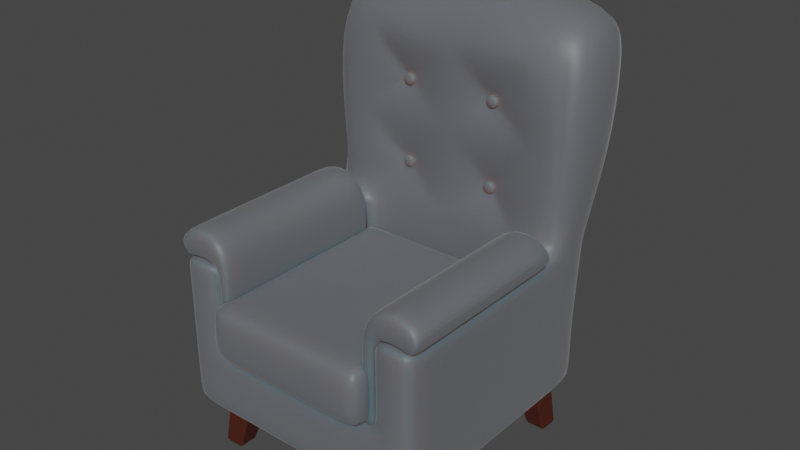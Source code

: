 # Source: sofa-chair.blend  (saved by Blender 2.93.21; exported with 4.5.12 LTS)
import bpy
from mathutils import Matrix  # noqa: F401  (used for matrix-valued properties, if any)

bpy.ops.wm.read_factory_settings(use_empty=True)
scene = bpy.context.scene
scene.name = 'Scene'

# ---- collections
col_collection = bpy.data.collections.new('Collection'); scene.collection.children.link(col_collection)

# ---- materials (node trees are filled in below, after node groups)
mat_material = bpy.data.materials.new('Material')
mat_material.alpha_threshold = 0.0
mat_material.use_transparent_shadow = False
mat_material.line_color = (0.0, 0.0, 0.0, 1.0)
mat_legs = bpy.data.materials.new('legs')
mat_legs.use_transparent_shadow = False

# ---- material node trees
mat_material.use_nodes = True; mat_material.node_tree.nodes.clear()
_N = mat_material.node_tree.nodes; _L = mat_material.node_tree.links
n0 = _N.new('ShaderNodeOutputMaterial'); n0.name = 'Material Output'; n0.location = (300, 300)
n1 = _N.new('ShaderNodeBsdfPrincipled'); n1.name = 'Principled BSDF'; n1.location = (10, 300)
n1.distribution = 'GGX'
n1.subsurface_method = 'BURLEY'
n1.inputs[0].default_value = (0.1272, 0.1322, 0.1479, 1.0)
n1.inputs[2].default_value = 0.5096
n1.inputs[3].default_value = 1.45
n1.inputs[8].default_value = 1.0
n1.inputs[10].default_value = 0.2671
n1.inputs[13].default_value = 0.5205
n1.inputs[14].default_value = (0.8147, 0.8157, 0.8191, 1.0)
n1.inputs[15].default_value = 0.3836
n1.inputs[16].default_value = 0.1849
n1.inputs[24].default_value = 0.1219
n1.inputs[27].default_value = (0.0, 0.0, 0.0, 1.0)
n1.inputs[28].default_value = 1.0
_L.new(n1.outputs[0], n0.inputs[0])
n0.is_active_output = True
mat_legs.use_nodes = True; mat_legs.node_tree.nodes.clear()
_N = mat_legs.node_tree.nodes; _L = mat_legs.node_tree.links
n0 = _N.new('ShaderNodeBsdfPrincipled'); n0.name = 'Principled BSDF'; n0.location = (10, 300)
n0.distribution = 'GGX'
n0.subsurface_method = 'BURLEY'
n0.inputs[0].default_value = (0.06284, 0.01103, 0.004493, 1.0)
n0.inputs[2].default_value = 0.9726
n0.inputs[3].default_value = 1.45
n0.inputs[13].default_value = 0.5137
n0.inputs[14].default_value = (0.5828, 0.5597, 0.5568, 1.0)
n0.inputs[27].default_value = (0.0, 0.0, 0.0, 1.0)
n0.inputs[28].default_value = 1.0
n1 = _N.new('ShaderNodeOutputMaterial'); n1.name = 'Material Output'; n1.location = (300, 300)
_L.new(n0.outputs[0], n1.inputs[0])
n1.is_active_output = True

# ---- world
world_world = bpy.data.worlds.new('World'); scene.world = world_world
world_world.use_nodes = True; world_world.node_tree.nodes.clear()
_N = world_world.node_tree.nodes; _L = world_world.node_tree.links
n0 = _N.new('ShaderNodeOutputWorld'); n0.name = 'World Output'; n0.location = (300, 300)
n1 = _N.new('ShaderNodeBackground'); n1.name = 'Background'; n1.location = (10, 300)
n1.inputs[0].default_value = (0.05088, 0.05088, 0.05088, 1.0)
_L.new(n1.outputs[0], n0.inputs[0])
n0.is_active_output = True
world_world.color = (0.05088, 0.05088, 0.05088)
world_world.use_sun_shadow = False
world_world.sun_shadow_jitter_overblur = 0.0

# ---- meshes
me_plane = bpy.data.meshes.new('Plane')
me_plane.from_pydata([(1.0, -1.0, -0.2573), (1.0, 1.0, -0.2573), (1.0, -1.0, 0.2571), (1.0, 1.0, 0.2571), (1.0, 0.5919, -0.2573), (1.0, 0.5919, 0.2571), (0.6782, -1.0, -0.2573), (0.6782, 1.0, -0.2573), (0.6782, -1.0, 0.2571), (0.6782, 1.0, 0.2571), (0.6782, 0.5919, 0.2571), (0.6782, 0.5919, -0.2573), (0.6782, -1.0, 0.9238), (1.0, -1.0, 0.9238), (1.0, 0.5919, 0.9238), (1.0, 1.063, 0.9291), (0.6782, 1.063, 0.9291), (0.6782, 0.5919, 0.9238), (1.0, 0.8647, 2.534), (1.0, 1.336, 2.445), (0.6782, 1.336, 2.555), (0.6782, 0.8647, 2.643), (1.0, -0.8816, -0.2573), (1.0, -0.8816, 0.2571), (0.6782, -0.8816, -0.2573), (0.6782, -0.8816, 0.2571), (1.0, -0.8816, 0.9238), (0.6782, -0.8816, 0.9238), (0.6782, -1.0, 0.8403), (0.6782, 0.5919, 0.8403), (1.0, 0.5919, 0.8403), (1.0, -1.0, 0.8403), (0.6782, 1.055, 0.8449), (1.0, 1.055, 0.8449), (1.0, -0.8816, 0.8403), (0.6782, -0.8816, 0.8403), (1.0, -1.0, -0.1071), (1.0, 1.0, -0.1071), (1.0, 0.5919, -0.1071), (0.6782, 1.0, -0.1071), (0.6782, -1.0, -0.1071), (1.0, -0.8816, -0.1071), (0.6782, 0.5919, 0.3266), (1.0, -1.0, 0.3266), (1.0, 1.007, 0.3271), (0.6782, -1.0, 0.3266), (1.0, 0.5919, 0.3266), (0.6782, 1.007, 0.3271), (1.0, -0.8816, 0.3266), (0.6782, -0.8816, 0.3266), (1.0, 0.4419, -0.2573), (1.0, 0.4419, 0.2571), (0.6782, 0.4419, 0.2571), (1.0, 0.4419, 0.9238), (0.6782, 0.4419, 0.9238), (0.6782, 0.4419, -0.2573), (0.6782, 0.4419, 0.8403), (1.0, 0.4419, 0.8403), (1.0, 0.4419, -0.1071), (1.0, 0.4419, 0.3266), (0.6782, 0.4419, 0.3266), (0.7404, 0.5919, 2.33), (1.096, 0.5919, 2.271), (0.6782, 1.291, 2.13), (1.096, 1.291, 2.13), (-2.206e-05, -1.0, -0.2573), (-2.206e-05, 1.0, -0.2573), (-2.206e-05, -1.0, 0.2571), (-2.206e-05, 1.0, 0.2571), (-2.206e-05, 0.5919, 0.2571), (-2.206e-05, 0.5919, -0.2573), (-2.206e-05, 1.063, 0.9291), (-2.206e-05, 0.5919, 0.9238), (-2.206e-05, 1.336, 2.659), (-2.206e-05, 0.8647, 2.748), (-2.206e-05, -0.8816, 0.2571), (-2.206e-05, -0.8816, -0.2573), (-2.206e-05, 1.055, 0.8449), (-2.206e-05, 0.5919, 0.8403), (-2.206e-05, -1.0, -0.1071), (-2.206e-05, 1.0, -0.1071), (-2.206e-05, 0.5919, 0.3266), (-2.206e-05, 1.007, 0.3271), (-2.206e-05, 0.4419, 0.2571), (-2.206e-05, 0.4419, -0.2573), (-2.206e-05, 1.291, 2.13), (-2.206e-05, 0.5919, 2.271), (0.799, 0.5919, 1.62), (1.096, 1.177, 1.594), (1.096, 0.5919, 1.623), (0.799, 1.177, 1.59), (-2.206e-05, 0.5919, 1.623), (-2.206e-05, 1.177, 1.594), (0.3588, 0.5919, 1.017), (0.3588, 0.5919, 1.623), (-8.43e-06, 0.5919, 1.876), (0.5846, 0.5919, 1.877), (0.3588, 0.5919, 2.102), (-0.0004198, 0.5919, 1.242), (0.5846, 0.5919, 1.242), (0.323, 0.6594, 1.842), (0.3588, 0.6594, 1.827), (0.3946, 0.6594, 1.842), (0.4093, 0.6594, 1.877), (0.3946, 0.6594, 1.913), (0.3588, 0.6594, 1.928), (0.323, 0.6594, 1.913), (0.3083, 0.6594, 1.877), (0.323, 0.6594, 1.206), (0.3588, 0.6594, 1.191), (0.3946, 0.6594, 1.206), (0.4093, 0.6594, 1.242), (0.3946, 0.6594, 1.277), (0.3588, 0.6594, 1.292), (0.323, 0.6594, 1.277), (0.3083, 0.6594, 1.242), (0.341, 0.6957, 1.877), (0.3462, 0.6957, 1.865), (0.3588, 0.6957, 1.86), (0.3713, 0.6957, 1.865), (0.3765, 0.6957, 1.877), (0.3713, 0.6957, 1.89), (0.3588, 0.6957, 1.895), (0.3462, 0.6957, 1.89), (0.341, 0.6957, 1.242), (0.3462, 0.6957, 1.229), (0.3588, 0.6957, 1.224), (0.3713, 0.6957, 1.229), (0.3765, 0.6957, 1.242), (0.3713, 0.6957, 1.254), (0.3588, 0.6957, 1.259), (0.3462, 0.6957, 1.254), (0.2811, 0.632, 1.877), (0.3037, 0.632, 1.823), (0.3588, 0.632, 1.8), (0.4138, 0.632, 1.823), (0.4364, 0.632, 1.877), (0.4138, 0.632, 1.932), (0.3588, 0.632, 1.955), (0.3037, 0.632, 1.932), (0.2811, 0.632, 1.242), (0.3037, 0.632, 1.187), (0.3588, 0.632, 1.164), (0.4138, 0.632, 1.187), (0.4364, 0.632, 1.242), (0.4138, 0.632, 1.296), (0.3588, 0.632, 1.319), (0.3037, 0.632, 1.296), (-0.6667, -0.8865, 0.2571), (0.6666, -0.8865, 0.2571), (-0.6667, 0.4469, 0.2571), (0.6666, 0.4469, 0.2571)], [], [(11, 7, 1, 4), (35, 28, 12, 27), (40, 36, 2, 8), (38, 37, 3, 5), (58, 38, 5, 51), (55, 11, 4, 50), (84, 70, 11, 55), (83, 52, 10, 69), (37, 39, 9, 3), (79, 40, 8, 67), (70, 66, 7, 11), (54, 53, 14, 17), (64, 63, 20, 19), (61, 62, 18, 21), (57, 30, 14, 53), (28, 31, 13, 12), (78, 29, 17, 72), (33, 32, 16, 15), (30, 33, 15, 14), (21, 18, 19, 20), (74, 21, 20, 73), (62, 64, 19, 18), (86, 61, 21, 74), (31, 34, 26, 13), (12, 13, 26, 27), (67, 8, 25, 75), (65, 76, 24, 6), (6, 24, 22, 0), (36, 41, 23, 2), (56, 35, 27, 54), (60, 49, 35, 56), (43, 48, 34, 31), (46, 44, 33, 30), (44, 47, 32, 33), (81, 42, 29, 78), (45, 43, 31, 28), (59, 46, 30, 57), (49, 45, 28, 35), (0, 22, 41, 36), (65, 6, 40, 79), (1, 7, 39, 37), (50, 4, 38, 58), (4, 1, 37, 38), (6, 0, 36, 40), (25, 8, 45, 49), (51, 5, 46, 59), (8, 2, 43, 45), (69, 10, 42, 81), (3, 9, 47, 44), (5, 3, 44, 46), (2, 23, 48, 43), (52, 25, 49, 60), (10, 52, 60, 42), (23, 51, 59, 48), (22, 50, 58, 41), (48, 59, 57, 34), (42, 60, 56, 29), (29, 56, 54, 17), (34, 57, 53, 26), (27, 26, 53, 54), (75, 25, 52, 83), (76, 84, 55, 24), (24, 55, 50, 22), (41, 58, 51, 23), (89, 88, 64, 62), (87, 89, 62, 61), (88, 90, 63, 64), (72, 17, 93), (90, 92, 85, 63), (9, 68, 82, 47), (7, 66, 80, 39), (47, 82, 77, 32), (63, 85, 73, 20), (32, 77, 71, 16), (39, 80, 68, 9), (16, 71, 92, 90), (72, 108, 115, 98), (15, 16, 90, 88), (17, 14, 89, 87), (14, 15, 88, 89), (87, 61, 96), (61, 86, 97), (87, 112, 111, 99), (91, 114, 113, 94), (109, 108, 72, 93), (17, 87, 99), (111, 110, 17, 99), (115, 114, 91, 98), (103, 102, 87, 96), (61, 104, 103, 96), (87, 102, 101, 94), (86, 106, 105, 97), (105, 104, 61, 97), (101, 100, 91, 94), (107, 106, 86, 95), (17, 110, 109, 93), (113, 112, 87, 94), (113, 114, 131, 130), (102, 103, 120, 119), (91, 100, 107, 95), (127, 128, 144, 143), (116, 117, 133, 132), (103, 104, 121, 120), (114, 115, 124, 131), (104, 105, 122, 121), (105, 106, 123, 122), (106, 107, 116, 123), (115, 108, 125, 124), (108, 109, 126, 125), (109, 110, 127, 126), (107, 100, 117, 116), (110, 111, 128, 127), (100, 101, 118, 117), (111, 112, 129, 128), (101, 102, 119, 118), (112, 113, 130, 129), (133, 134, 135, 136, 137, 138, 139, 132), (141, 142, 143, 144, 145, 146, 147, 140), (117, 118, 134, 133), (128, 129, 145, 144), (118, 119, 135, 134), (129, 130, 146, 145), (119, 120, 136, 135), (130, 131, 147, 146), (120, 121, 137, 136), (131, 124, 140, 147), (121, 122, 138, 137), (122, 123, 139, 138), (123, 116, 132, 139), (124, 125, 141, 140), (125, 126, 142, 141), (126, 127, 143, 142), (148, 149, 151, 150)])
me_plane.polygons.foreach_set('use_smooth', [1, 1, 1, 1, 1, 1, 1, 1, 1, 1, 1, 1, 1, 1, 1, 1, 1, 1, 1, 1, 1, 1, 1, 1, 1, 1, 1, 1, 1, 1, 1, 1, 1, 1, 1, 1, 1, 1, 1, 1, 1, 1, 1, 1, 1, 1, 1, 1, 1, 1, 1, 1, 1, 1, 1, 1, 1, 1, 1, 1, 1, 1, 1, 1, 1, 1, 1, 1, 1, 1, 1, 1, 1, 1, 1, 1, 1, 1, 1, 1, 1, 1, 1, 1, 1, 1, 1, 1, 1, 1, 1, 1, 1, 1, 1, 1, 1, 1, 1, 1, 1, 1, 1, 1, 1, 1, 1, 1, 1, 1, 1, 1, 1, 1, 1, 1, 1, 1, 1, 1, 1, 1, 1, 1, 1, 1, 1, 1, 1, 1, 1, 1, 0])
_uv = me_plane.uv_layers.new(name='UVMap')
_uv.uv.foreach_set('vector', [0.8391, 0.7959, 0.8391, 1.0, 1.0, 1.0, 1.0, 0.7959, 0.8391, 0.05922, 0.8391, 0.0, 0.8391, 0.0, 0.8391, 0.05922, 0.8391, 0.0, 1.0, 0.0, 1.0, 0.0, 0.8391, 0.0, 1.0, 0.7959, 1.0, 1.0, 1.0, 1.0, 1.0, 0.7959, 1.0, 0.721, 1.0, 0.7959, 1.0, 0.7959, 1.0, 0.721, 0.8391, 0.721, 0.8391, 0.7959, 1.0, 0.7959, 1.0, 0.721, 0.5197, 0.721, 0.5197, 0.7959, 0.8391, 0.7959, 0.8391, 0.721, 0.5197, 0.721, 0.8391, 0.721, 0.8391, 0.7959, 0.5197, 0.7959, 1.0, 1.0, 0.8391, 1.0, 0.8391, 1.0, 1.0, 1.0, 0.5197, 0.0, 0.8391, 0.0, 0.8391, 0.0, 0.5197, 0.0, 0.5197, 0.7959, 0.5197, 1.0, 0.8391, 1.0, 0.8391, 0.7959, 0.8391, 0.721, 1.0, 0.721, 1.0, 0.7959, 0.8391, 0.7959, 1.0, 1.0, 0.8391, 1.0, 0.8391, 1.0, 1.0, 1.0, 0.8391, 0.7959, 1.0, 0.7959, 1.0, 0.7959, 0.8391, 0.7959, 1.0, 0.721, 1.0, 0.7959, 1.0, 0.7959, 1.0, 0.721, 0.8391, 0.0, 1.0, 0.0, 1.0, 0.0, 0.8391, 0.0, 0.5197, 0.7959, 0.8391, 0.7959, 0.8391, 0.7959, 0.5197, 0.7959, 1.0, 1.0, 0.8391, 1.0, 0.8391, 1.0, 1.0, 1.0, 1.0, 0.7959, 1.0, 1.0, 1.0, 1.0, 1.0, 0.7959, 0.8391, 0.7959, 1.0, 0.7959, 1.0, 1.0, 0.8391, 1.0, 0.5197, 0.7959, 0.8391, 0.7959, 0.8391, 1.0, 0.5197, 1.0, 1.0, 0.7959, 1.0, 1.0, 1.0, 1.0, 1.0, 0.7959, 0.5197, 0.7959, 0.8391, 0.7959, 0.8391, 0.7959, 0.5197, 0.7959, 1.0, 0.0, 1.0, 0.05922, 1.0, 0.05922, 1.0, 0.0, 0.8391, 0.0, 1.0, 0.0, 1.0, 0.05922, 0.8391, 0.05922, 0.5197, 0.0, 0.8391, 0.0, 0.8391, 0.05922, 0.5197, 0.05922, 0.5197, 0.0, 0.5197, 0.05922, 0.8391, 0.05922, 0.8391, 0.0, 0.8391, 0.0, 0.8391, 0.05922, 1.0, 0.05922, 1.0, 0.0, 1.0, 0.0, 1.0, 0.05922, 1.0, 0.05922, 1.0, 0.0, 0.8391, 0.721, 0.8391, 0.05922, 0.8391, 0.05922, 0.8391, 0.721, 0.8391, 0.721, 0.8391, 0.05922, 0.8391, 0.05922, 0.8391, 0.721, 1.0, 0.0, 1.0, 0.05922, 1.0, 0.05922, 1.0, 0.0, 1.0, 0.7959, 1.0, 1.0, 1.0, 1.0, 1.0, 0.7959, 1.0, 1.0, 0.8391, 1.0, 0.8391, 1.0, 1.0, 1.0, 0.5197, 0.7959, 0.8391, 0.7959, 0.8391, 0.7959, 0.5197, 0.7959, 0.8391, 0.0, 1.0, 0.0, 1.0, 0.0, 0.8391, 0.0, 1.0, 0.721, 1.0, 0.7959, 1.0, 0.7959, 1.0, 0.721, 0.8391, 0.05922, 0.8391, 0.0, 0.8391, 0.0, 0.8391, 0.05922, 1.0, 0.0, 1.0, 0.05922, 1.0, 0.05922, 1.0, 0.0, 0.5197, 0.0, 0.8391, 0.0, 0.8391, 0.0, 0.5197, 0.0, 1.0, 1.0, 0.8391, 1.0, 0.8391, 1.0, 1.0, 1.0, 1.0, 0.721, 1.0, 0.7959, 1.0, 0.7959, 1.0, 0.721, 1.0, 0.7959, 1.0, 1.0, 1.0, 1.0, 1.0, 0.7959, 0.8391, 0.0, 1.0, 0.0, 1.0, 0.0, 0.8391, 0.0, 0.8391, 0.05922, 0.8391, 0.0, 0.8391, 0.0, 0.8391, 0.05922, 1.0, 0.721, 1.0, 0.7959, 1.0, 0.7959, 1.0, 0.721, 0.8391, 0.0, 1.0, 0.0, 1.0, 0.0, 0.8391, 0.0, 0.5197, 0.7959, 0.8391, 0.7959, 0.8391, 0.7959, 0.5197, 0.7959, 1.0, 1.0, 0.8391, 1.0, 0.8391, 1.0, 1.0, 1.0, 1.0, 0.7959, 1.0, 1.0, 1.0, 1.0, 1.0, 0.7959, 1.0, 0.0, 1.0, 0.05922, 1.0, 0.05922, 1.0, 0.0, 0.8391, 0.721, 0.8391, 0.05922, 0.8391, 0.05922, 0.8391, 0.721, 0.8391, 0.7959, 0.8391, 0.721, 0.8391, 0.721, 0.8391, 0.7959, 1.0, 0.05922, 1.0, 0.721, 1.0, 0.721, 1.0, 0.05922, 1.0, 0.05922, 1.0, 0.721, 1.0, 0.721, 1.0, 0.05922, 1.0, 0.05922, 1.0, 0.721, 1.0, 0.721, 1.0, 0.05922, 0.8391, 0.7959, 0.8391, 0.721, 0.8391, 0.721, 0.8391, 0.7959, 0.8391, 0.7959, 0.8391, 0.721, 0.8391, 0.721, 0.8391, 0.7959, 1.0, 0.05922, 1.0, 0.721, 1.0, 0.721, 1.0, 0.05922, 0.8391, 0.05922, 1.0, 0.05922, 1.0, 0.721, 0.8391, 0.721, 0.5197, 0.05922, 0.8391, 0.05922, 0.8391, 0.721, 0.5197, 0.721, 0.5197, 0.05922, 0.5197, 0.721, 0.8391, 0.721, 0.8391, 0.05922, 0.8391, 0.05922, 0.8391, 0.721, 1.0, 0.721, 1.0, 0.05922, 1.0, 0.05922, 1.0, 0.721, 1.0, 0.721, 1.0, 0.05922, 1.0, 0.7959, 1.0, 1.0, 1.0, 1.0, 1.0, 0.7959, 0.8391, 0.7959, 1.0, 0.7959, 1.0, 0.7959, 0.8391, 0.7959, 1.0, 1.0, 0.8391, 1.0, 0.8391, 1.0, 1.0, 1.0, 0.5197, 0.7959, 0.8391, 0.7959, 0.6794, 0.7959, 0.8391, 1.0, 0.5197, 1.0, 0.5197, 1.0, 0.8391, 1.0, 0.8391, 1.0, 0.5197, 1.0, 0.5197, 1.0, 0.8391, 1.0, 0.8391, 1.0, 0.5197, 1.0, 0.5197, 1.0, 0.8391, 1.0, 0.8391, 1.0, 0.5197, 1.0, 0.5197, 1.0, 0.8391, 1.0, 0.8391, 1.0, 0.5197, 1.0, 0.5197, 1.0, 0.8391, 1.0, 0.8391, 1.0, 0.5197, 1.0, 0.5197, 1.0, 0.8391, 1.0, 0.8391, 1.0, 0.5197, 1.0, 0.5197, 1.0, 0.8391, 1.0, 0.8391, 1.0, 0.5197, 1.0, 0.5197, 1.0, 0.8391, 1.0, 0.5197, 0.7959, 0.6615, 0.7959, 0.6541, 0.7959, 0.5121, 0.7959, 1.0, 1.0, 0.8391, 1.0, 0.8391, 1.0, 1.0, 1.0, 0.8391, 0.7959, 1.0, 0.7959, 1.0, 0.7959, 0.8391, 0.7959, 1.0, 0.7959, 1.0, 1.0, 1.0, 1.0, 1.0, 0.7959, 0.8391, 0.7959, 0.8391, 0.7959, 0.7923, 0.7959, 0.8391, 0.7959, 0.5197, 0.7959, 0.6794, 0.7959, 0.8391, 0.7959, 0.6973, 0.7959, 0.7046, 0.7959, 0.7923, 0.7959, 0.5197, 0.7959, 0.6615, 0.7959, 0.6794, 0.7959, 0.6794, 0.7959, 0.6794, 0.7959, 0.6615, 0.7959, 0.5197, 0.7959, 0.6794, 0.7959, 0.8391, 0.7959, 0.8391, 0.7959, 0.7923, 0.7959, 0.7046, 0.7959, 0.6973, 0.7959, 0.8391, 0.7959, 0.7923, 0.7959, 0.6541, 0.7959, 0.6615, 0.7959, 0.5197, 0.7959, 0.5121, 0.7959, 0.7046, 0.7959, 0.6973, 0.7959, 0.8391, 0.7959, 0.7923, 0.7959, 0.8391, 0.7959, 0.6973, 0.7959, 0.7046, 0.7959, 0.7923, 0.7959, 0.8391, 0.7959, 0.6973, 0.7959, 0.6794, 0.7959, 0.6794, 0.7959, 0.5197, 0.7959, 0.6615, 0.7959, 0.6794, 0.7959, 0.6794, 0.7959, 0.6794, 0.7959, 0.6973, 0.7959, 0.8391, 0.7959, 0.6794, 0.7959, 0.6794, 0.7959, 0.6615, 0.7959, 0.5197, 0.7959, 0.6794, 0.7959, 0.6541, 0.7959, 0.6615, 0.7959, 0.5197, 0.7959, 0.5121, 0.7959, 0.8391, 0.7959, 0.6973, 0.7959, 0.6794, 0.7959, 0.6794, 0.7959, 0.6794, 0.7959, 0.6973, 0.7959, 0.8391, 0.7959, 0.6794, 0.7959, 0.6794, 0.7959, 0.6615, 0.7959, 0.6615, 0.7959, 0.6794, 0.7959, 0.6973, 0.7959, 0.7046, 0.7959, 0.7046, 0.7959, 0.6973, 0.7959, 0.5197, 0.7959, 0.6615, 0.7959, 0.6541, 0.7959, 0.5121, 0.7959, 0.6973, 0.7959, 0.7046, 0.7959, 0.7046, 0.7959, 0.6973, 0.7959, 0.6541, 0.7959, 0.6615, 0.7959, 0.6615, 0.7959, 0.6541, 0.7959, 0.7046, 0.7959, 0.6973, 0.7959, 0.6973, 0.7959, 0.7046, 0.7959, 0.6615, 0.7959, 0.6541, 0.7959, 0.6541, 0.7959, 0.6615, 0.7959, 0.6973, 0.7959, 0.6794, 0.7959, 0.6794, 0.7959, 0.6973, 0.7959, 0.6794, 0.7959, 0.6615, 0.7959, 0.6615, 0.7959, 0.6794, 0.7959, 0.6615, 0.7959, 0.6541, 0.7959, 0.6541, 0.7959, 0.6615, 0.7959, 0.6541, 0.7959, 0.6615, 0.7959, 0.6615, 0.7959, 0.6541, 0.7959, 0.6615, 0.7959, 0.6794, 0.7959, 0.6794, 0.7959, 0.6615, 0.7959, 0.6794, 0.7959, 0.6973, 0.7959, 0.6973, 0.7959, 0.6794, 0.7959, 0.6541, 0.7959, 0.6615, 0.7959, 0.6615, 0.7959, 0.6541, 0.7959, 0.6973, 0.7959, 0.7046, 0.7959, 0.7046, 0.7959, 0.6973, 0.7959, 0.6615, 0.7959, 0.6794, 0.7959, 0.6794, 0.7959, 0.6615, 0.7959, 0.7046, 0.7959, 0.6973, 0.7959, 0.6973, 0.7959, 0.7046, 0.7959, 0.6794, 0.7959, 0.6973, 0.7959, 0.6973, 0.7959, 0.6794, 0.7959, 0.6973, 0.7959, 0.6794, 0.7959, 0.6794, 0.7959, 0.6973, 0.7959, 0.6615, 0.7959, 0.6794, 0.7959, 0.6973, 0.7959, 0.7046, 0.7959, 0.6973, 0.7959, 0.6794, 0.7959, 0.6615, 0.7959, 0.6541, 0.7959, 0.6615, 0.7959, 0.6794, 0.7959, 0.6973, 0.7959, 0.7046, 0.7959, 0.6973, 0.7959, 0.6794, 0.7959, 0.6615, 0.7959, 0.6541, 0.7959, 0.6615, 0.7959, 0.6794, 0.7959, 0.6794, 0.7959, 0.6615, 0.7959, 0.7046, 0.7959, 0.6973, 0.7959, 0.6973, 0.7959, 0.7046, 0.7959, 0.6794, 0.7959, 0.6973, 0.7959, 0.6973, 0.7959, 0.6794, 0.7959, 0.6973, 0.7959, 0.6794, 0.7959, 0.6794, 0.7959, 0.6973, 0.7959, 0.6973, 0.7959, 0.7046, 0.7959, 0.7046, 0.7959, 0.6973, 0.7959, 0.6794, 0.7959, 0.6615, 0.7959, 0.6615, 0.7959, 0.6794, 0.7959, 0.7046, 0.7959, 0.6973, 0.7959, 0.6973, 0.7959, 0.7046, 0.7959, 0.6615, 0.7959, 0.6541, 0.7959, 0.6541, 0.7959, 0.6615, 0.7959, 0.6973, 0.7959, 0.6794, 0.7959, 0.6794, 0.7959, 0.6973, 0.7959, 0.6794, 0.7959, 0.6615, 0.7959, 0.6615, 0.7959, 0.6794, 0.7959, 0.6615, 0.7959, 0.6541, 0.7959, 0.6541, 0.7959, 0.6615, 0.7959, 0.6541, 0.7959, 0.6615, 0.7959, 0.6615, 0.7959, 0.6541, 0.7959, 0.6615, 0.7959, 0.6794, 0.7959, 0.6794, 0.7959, 0.6615, 0.7959, 0.6794, 0.7959, 0.6973, 0.7959, 0.6973, 0.7959, 0.6794, 0.7959, 0.0, 0.0, 1.0, 0.0, 1.0, 1.0, 0.0, 1.0])
me_plane.materials.append(mat_material)
me_plane.use_remesh_fix_poles = True
me_plane.use_remesh_preserve_attributes = False
me_plane.update()
me_plane_001 = bpy.data.meshes.new('Plane.001')
me_plane_001.from_pydata([(-1.0, -1.162, -0.3264), (1.0, -1.162, -0.3264), (-1.0, 1.0, -0.3264), (1.0, 1.0, -0.3264), (-1.0, 1.0, 0.03212), (-1.0, -1.162, 0.03212), (1.0, -1.162, 0.03212), (1.0, 1.0, 0.03212), (-0.7328, -1.162, -0.3264), (0.7328, -1.162, -0.3264), (0.7328, 1.0, -0.3264), (-0.7328, 1.0, -0.3264), (-0.7328, -1.162, 0.03212), (0.7328, -1.162, 0.03212), (0.7328, 1.0, 0.03212), (-0.7328, 1.0, 0.03212), (-1.0, 0.8104, -0.3264), (1.0, 0.8104, -0.3264), (-1.0, 0.8104, 0.03212), (1.0, 0.8104, 0.03212), (-0.7328, 0.8104, 0.03212), (0.7328, 0.8104, 0.03212), (-0.7328, 0.8104, -0.3264), (0.7328, 0.8104, -0.3264), (-1.0, -0.9302, -0.3264), (-1.0, -0.9302, 0.03212), (-0.7328, -0.9302, -0.3264), (0.7328, -0.9302, -0.3264), (1.0, -0.9302, -0.3264), (1.0, -0.9302, 0.03212), (-0.7328, -0.9302, 0.03212), (0.7328, -0.9302, 0.03212), (-1.0, -1.162, -0.1296), (-1.0, 1.0, -0.1296), (1.0, 1.0, -0.1296), (1.0, -1.162, -0.1296), (-0.7328, -1.162, -0.1296), (0.7328, -1.162, -0.1296), (0.7328, 1.0, -0.1296), (-0.7328, 1.0, -0.1296), (1.0, 0.8104, -0.1296), (-1.0, 0.8104, -0.1296), (1.0, -0.9302, -0.1296), (-1.0, -0.9302, -0.1296)], [], [(23, 10, 3, 17), (21, 19, 7, 14), (43, 32, 5, 25), (39, 33, 4, 15), (37, 35, 6, 13), (40, 34, 7, 19), (32, 36, 12, 5), (36, 37, 13, 12), (34, 38, 14, 7), (38, 39, 15, 14), (18, 20, 15, 4), (20, 21, 14, 15), (16, 2, 11, 22), (22, 11, 10, 23), (26, 22, 23, 27), (24, 16, 22, 26), (30, 31, 21, 20), (25, 30, 20, 18), (42, 40, 19, 29), (33, 41, 18, 4), (31, 29, 19, 21), (27, 23, 17, 28), (9, 27, 28, 1), (13, 6, 29, 31), (35, 42, 29, 6), (5, 12, 30, 25), (12, 13, 31, 30), (0, 24, 26, 8), (8, 26, 27, 9), (41, 43, 25, 18), (16, 24, 43, 41), (1, 28, 42, 35), (2, 16, 41, 33), (28, 17, 40, 42), (10, 11, 39, 38), (3, 10, 38, 34), (8, 9, 37, 36), (0, 8, 36, 32), (17, 3, 34, 40), (9, 1, 35, 37), (11, 2, 33, 39), (24, 0, 32, 43)])
me_plane_001.polygons.foreach_set('use_smooth', [True] * 42)
_uv = me_plane_001.uv_layers.new(name='UVMap')
_uv.uv.foreach_set('vector', [0.8512, 0.9052, 0.8512, 1.0, 1.0, 1.0, 1.0, 0.9052, 0.8512, 0.9052, 1.0, 0.9052, 1.0, 1.0, 0.8512, 1.0, 0.0, 0.1215, 0.0, 0.0, 0.0, 0.0, 0.0, 0.1215, 0.1488, 1.0, 0.0, 1.0, 0.0, 1.0, 0.1488, 1.0, 0.8512, 0.0, 1.0, 0.0, 1.0, 0.0, 0.8512, 0.0, 1.0, 0.9052, 1.0, 1.0, 1.0, 1.0, 1.0, 0.9052, 0.0, 0.0, 0.1488, 0.0, 0.1488, 0.0, 0.0, 0.0, 0.1488, 0.0, 0.8512, 0.0, 0.8512, 0.0, 0.1488, 0.0, 1.0, 1.0, 0.8512, 1.0, 0.8512, 1.0, 1.0, 1.0, 0.8512, 1.0, 0.1488, 1.0, 0.1488, 1.0, 0.8512, 1.0, 0.0, 0.9052, 0.1488, 0.9052, 0.1488, 1.0, 0.0, 1.0, 0.1488, 0.9052, 0.8512, 0.9052, 0.8512, 1.0, 0.1488, 1.0, 0.0, 0.9052, 0.0, 1.0, 0.1488, 1.0, 0.1488, 0.9052, 0.1488, 0.9052, 0.1488, 1.0, 0.8512, 1.0, 0.8512, 0.9052, 0.1488, 0.1215, 0.1488, 0.9052, 0.8512, 0.9052, 0.8512, 0.1215, 0.0, 0.1215, 0.0, 0.9052, 0.1488, 0.9052, 0.1488, 0.1215, 0.1488, 0.1215, 0.8512, 0.1215, 0.8512, 0.9052, 0.1488, 0.9052, 0.0, 0.1215, 0.1488, 0.1215, 0.1488, 0.9052, 0.0, 0.9052, 1.0, 0.1215, 1.0, 0.9052, 1.0, 0.9052, 1.0, 0.1215, 0.0, 1.0, 0.0, 0.9052, 0.0, 0.9052, 0.0, 1.0, 0.8512, 0.1215, 1.0, 0.1215, 1.0, 0.9052, 0.8512, 0.9052, 0.8512, 0.1215, 0.8512, 0.9052, 1.0, 0.9052, 1.0, 0.1215, 0.8512, 0.0, 0.8512, 0.1215, 1.0, 0.1215, 1.0, 0.0, 0.8512, 0.0, 1.0, 0.0, 1.0, 0.1215, 0.8512, 0.1215, 1.0, 0.0, 1.0, 0.1215, 1.0, 0.1215, 1.0, 0.0, 0.0, 0.0, 0.1488, 0.0, 0.1488, 0.1215, 0.0, 0.1215, 0.1488, 0.0, 0.8512, 0.0, 0.8512, 0.1215, 0.1488, 0.1215, 0.0, 0.0, 0.0, 0.1215, 0.1488, 0.1215, 0.1488, 0.0, 0.1488, 0.0, 0.1488, 0.1215, 0.8512, 0.1215, 0.8512, 0.0, 0.0, 0.9052, 0.0, 0.1215, 0.0, 0.1215, 0.0, 0.9052, 0.0, 0.9052, 0.0, 0.1215, 0.0, 0.1215, 0.0, 0.9052, 1.0, 0.0, 1.0, 0.1215, 1.0, 0.1215, 1.0, 0.0, 0.0, 1.0, 0.0, 0.9052, 0.0, 0.9052, 0.0, 1.0, 1.0, 0.1215, 1.0, 0.9052, 1.0, 0.9052, 1.0, 0.1215, 0.8512, 1.0, 0.1488, 1.0, 0.1488, 1.0, 0.8512, 1.0, 1.0, 1.0, 0.8512, 1.0, 0.8512, 1.0, 1.0, 1.0, 0.1488, 0.0, 0.8512, 0.0, 0.8512, 0.0, 0.1488, 0.0, 0.0, 0.0, 0.1488, 0.0, 0.1488, 0.0, 0.0, 0.0, 1.0, 0.9052, 1.0, 1.0, 1.0, 1.0, 1.0, 0.9052, 0.8512, 0.0, 1.0, 0.0, 1.0, 0.0, 0.8512, 0.0, 0.1488, 1.0, 0.0, 1.0, 0.0, 1.0, 0.1488, 1.0, 0.0, 0.1215, 0.0, 0.0, 0.0, 0.0, 0.0, 0.1215])
me_plane_001.materials.append(mat_material)
me_plane_001.use_remesh_fix_poles = True
me_plane_001.use_remesh_preserve_attributes = False
me_plane_001.update()
me_plane_002 = bpy.data.meshes.new('Plane.002')
me_plane_002.from_pydata([(12.24, -1.131, -0.6143), (14.24, -1.131, -0.6143), (12.24, 1.0, -0.6143), (14.24, 1.0, -0.6143), (11.47, 1.0, 0.3618), (11.47, -1.131, 0.3618), (13.87, -1.131, 0.3245), (13.87, 1.0, 0.3245), (13.26, 1.0, 0.6443), (13.26, -1.131, 0.6443), (15.14, -1.131, 0.3756), (15.14, 1.0, 0.3756), (16.29, 1.0, 0.7422), (16.29, -1.131, 0.7422), (16.73, -1.131, 0.3798), (16.73, 1.0, 0.3798), (19.8, 1.0, 0.6948), (19.8, -1.131, 0.6948), (18.38, -1.131, 0.3734), (18.38, 1.0, 0.3734), (21.87, 1.0, 0.5247), (21.87, -1.131, 0.5247), (20.06, -1.131, 0.3378), (20.06, 1.0, 0.3378), (12.24, 0.8758, -0.6143), (14.24, 0.8758, -0.6143), (11.47, 0.8758, 0.3618), (13.87, 0.8758, 0.3245), (13.26, 0.8758, 0.6443), (15.14, 0.8758, 0.3756), (16.29, 0.8758, 0.7422), (16.73, 0.8758, 0.3798), (19.8, 0.8758, 0.6948), (18.38, 0.8758, 0.3734), (21.87, 0.8758, 0.5247), (20.06, 0.8758, 0.3378), (12.24, -1.017, -0.6143), (11.47, -1.017, 0.3618), (13.26, -1.017, 0.6443), (16.29, -1.017, 0.7422), (19.8, -1.017, 0.6948), (21.87, -1.017, 0.5247), (14.24, -1.017, -0.6143), (13.87, -1.017, 0.3245), (15.14, -1.017, 0.3756), (16.73, -1.017, 0.3798), (18.38, -1.017, 0.3734), (20.06, -1.017, 0.3378), (12.24, 1.0, -0.489), (14.24, 1.0, -0.489), (14.24, -1.131, -0.489), (12.24, -1.131, -0.489), (12.24, 0.8758, -0.489), (14.24, 0.8758, -0.489), (14.24, -1.017, -0.489), (12.24, -1.017, -0.489)], [], [(24, 2, 3, 25), (5, 6, 10, 9), (49, 48, 4, 7), (51, 50, 6, 5), (53, 49, 7, 27), (55, 51, 5, 37), (11, 8, 12, 15), (27, 7, 11, 29), (37, 5, 9, 38), (7, 4, 8, 11), (31, 15, 19, 33), (9, 10, 14, 13), (29, 11, 15, 31), (38, 9, 13, 39), (33, 19, 23, 35), (39, 13, 17, 40), (15, 12, 16, 19), (13, 14, 18, 17), (34, 35, 23, 20), (40, 17, 21, 41), (19, 16, 20, 23), (17, 18, 22, 21), (16, 32, 34, 20), (41, 47, 35, 34), (12, 30, 32, 16), (46, 33, 35, 47), (8, 28, 30, 12), (44, 29, 31, 45), (45, 31, 33, 46), (4, 26, 28, 8), (43, 27, 29, 44), (48, 52, 26, 4), (54, 53, 27, 43), (36, 24, 25, 42), (0, 36, 42, 1), (50, 54, 43, 6), (6, 43, 44, 10), (14, 45, 46, 18), (10, 44, 45, 14), (18, 46, 47, 22), (21, 22, 47, 41), (32, 40, 41, 34), (30, 39, 40, 32), (28, 38, 39, 30), (26, 37, 38, 28), (52, 55, 37, 26), (24, 36, 55, 52), (1, 42, 54, 50), (42, 25, 53, 54), (2, 24, 52, 48), (36, 0, 51, 55), (25, 3, 49, 53), (0, 1, 50, 51), (3, 2, 48, 49)])
me_plane_002.polygons.foreach_set('use_smooth', [True] * 54)
_uv = me_plane_002.uv_layers.new(name='UVMap')
_uv.uv.foreach_set('vector', [0.0, 0.9379, 0.0, 1.0, 1.0, 1.0, 1.0, 0.9379, 0.0, 0.0, 1.0, 0.0, 1.0, 0.0, 0.0, 0.0, 1.0, 1.0, 0.0, 1.0, 0.0, 1.0, 1.0, 1.0, 0.0, 0.0, 1.0, 0.0, 1.0, 0.0, 0.0, 0.0, 1.0, 0.9379, 1.0, 1.0, 1.0, 1.0, 1.0, 0.9379, 0.0, 0.05696, 0.0, 0.0, 0.0, 0.0, 0.0, 0.05696, 1.0, 1.0, 0.0, 1.0, 0.0, 1.0, 1.0, 1.0, 1.0, 0.9379, 1.0, 1.0, 1.0, 1.0, 1.0, 0.9379, 0.0, 0.05696, 0.0, 0.0, 0.0, 0.0, 0.0, 0.05696, 1.0, 1.0, 0.0, 1.0, 0.0, 1.0, 1.0, 1.0, 1.0, 0.9379, 1.0, 1.0, 1.0, 1.0, 1.0, 0.9379, 0.0, 0.0, 1.0, 0.0, 1.0, 0.0, 0.0, 0.0, 1.0, 0.9379, 1.0, 1.0, 1.0, 1.0, 1.0, 0.9379, 0.0, 0.05696, 0.0, 0.0, 0.0, 0.0, 0.0, 0.05696, 1.0, 0.9379, 1.0, 1.0, 1.0, 1.0, 1.0, 0.9379, 0.0, 0.05696, 0.0, 0.0, 0.0, 0.0, 0.0, 0.05696, 1.0, 1.0, 0.0, 1.0, 0.0, 1.0, 1.0, 1.0, 0.0, 0.0, 1.0, 0.0, 1.0, 0.0, 0.0, 0.0, 0.0, 0.9379, 1.0, 0.9379, 1.0, 1.0, 0.0, 1.0, 0.0, 0.05696, 0.0, 0.0, 0.0, 0.0, 0.0, 0.05696, 1.0, 1.0, 0.0, 1.0, 0.0, 1.0, 1.0, 1.0, 0.0, 0.0, 1.0, 0.0, 1.0, 0.0, 0.0, 0.0, 0.0, 1.0, 0.0, 0.9379, 0.0, 0.9379, 0.0, 1.0, 0.0, 0.05696, 1.0, 0.05696, 1.0, 0.9379, 0.0, 0.9379, 0.0, 1.0, 0.0, 0.9379, 0.0, 0.9379, 0.0, 1.0, 1.0, 0.05696, 1.0, 0.9379, 1.0, 0.9379, 1.0, 0.05696, 0.0, 1.0, 0.0, 0.9379, 0.0, 0.9379, 0.0, 1.0, 1.0, 0.05696, 1.0, 0.9379, 1.0, 0.9379, 1.0, 0.05696, 1.0, 0.05696, 1.0, 0.9379, 1.0, 0.9379, 1.0, 0.05696, 0.0, 1.0, 0.0, 0.9379, 0.0, 0.9379, 0.0, 1.0, 1.0, 0.05696, 1.0, 0.9379, 1.0, 0.9379, 1.0, 0.05696, 0.0, 1.0, 0.0, 0.9379, 0.0, 0.9379, 0.0, 1.0, 1.0, 0.05696, 1.0, 0.9379, 1.0, 0.9379, 1.0, 0.05696, 0.0, 0.05696, 0.0, 0.9379, 1.0, 0.9379, 1.0, 0.05696, 0.0, 0.0, 0.0, 0.05696, 1.0, 0.05696, 1.0, 0.0, 1.0, 0.0, 1.0, 0.05696, 1.0, 0.05696, 1.0, 0.0, 1.0, 0.0, 1.0, 0.05696, 1.0, 0.05696, 1.0, 0.0, 1.0, 0.0, 1.0, 0.05696, 1.0, 0.05696, 1.0, 0.0, 1.0, 0.0, 1.0, 0.05696, 1.0, 0.05696, 1.0, 0.0, 1.0, 0.0, 1.0, 0.05696, 1.0, 0.05696, 1.0, 0.0, 0.0, 0.0, 1.0, 0.0, 1.0, 0.05696, 0.0, 0.05696, 0.0, 0.9379, 0.0, 0.05696, 0.0, 0.05696, 0.0, 0.9379, 0.0, 0.9379, 0.0, 0.05696, 0.0, 0.05696, 0.0, 0.9379, 0.0, 0.9379, 0.0, 0.05696, 0.0, 0.05696, 0.0, 0.9379, 0.0, 0.9379, 0.0, 0.05696, 0.0, 0.05696, 0.0, 0.9379, 0.0, 0.9379, 0.0, 0.05696, 0.0, 0.05696, 0.0, 0.9379, 0.0, 0.9379, 0.0, 0.05696, 0.0, 0.05696, 0.0, 0.9379, 1.0, 0.0, 1.0, 0.05696, 1.0, 0.05696, 1.0, 0.0, 1.0, 0.05696, 1.0, 0.9379, 1.0, 0.9379, 1.0, 0.05696, 0.0, 1.0, 0.0, 0.9379, 0.0, 0.9379, 0.0, 1.0, 0.0, 0.05696, 0.0, 0.0, 0.0, 0.0, 0.0, 0.05696, 1.0, 0.9379, 1.0, 1.0, 1.0, 1.0, 1.0, 0.9379, 0.0, 0.0, 1.0, 0.0, 1.0, 0.0, 0.0, 0.0, 1.0, 1.0, 0.0, 1.0, 0.0, 1.0, 1.0, 1.0])
me_plane_002.materials.append(mat_material)
me_plane_002.use_remesh_fix_poles = True
me_plane_002.use_remesh_preserve_attributes = False
me_plane_002.update()
me_plane_003 = bpy.data.meshes.new('Plane.003')
me_plane_003.from_pydata([(9.425, -11.42, 0.0), (11.42, -11.42, 0.0), (9.425, -9.425, 0.0), (11.42, -9.425, 0.0), (7.94, -10.83, 6.215), (10.83, -10.83, 6.215), (7.94, -7.94, 6.215), (10.83, -7.94, 6.215)], [], [(0, 2, 3, 1), (4, 5, 7, 6), (1, 3, 7, 5), (2, 0, 4, 6), (3, 2, 6, 7), (0, 1, 5, 4)])
_uv = me_plane_003.uv_layers.new(name='UVMap')
_uv.uv.foreach_set('vector', [0.0, 0.0, 0.0, 1.0, 1.0, 1.0, 1.0, 0.0, 0.0, 0.0, 1.0, 0.0, 1.0, 1.0, 0.0, 1.0, 1.0, 0.0, 1.0, 1.0, 1.0, 1.0, 1.0, 0.0, 0.0, 1.0, 0.0, 0.0, 0.0, 0.0, 0.0, 1.0, 1.0, 1.0, 0.0, 1.0, 0.0, 1.0, 1.0, 1.0, 0.0, 0.0, 1.0, 0.0, 1.0, 0.0, 0.0, 0.0])
me_plane_003.materials.append(mat_legs)
me_plane_003.use_remesh_fix_poles = True
me_plane_003.use_remesh_preserve_attributes = False
me_plane_003.update()

# ---- objects
ob_plane = bpy.data.objects.new('Plane', me_plane)
ob_plane_001 = bpy.data.objects.new('Plane.001', me_plane_001)
ob_plane_002 = bpy.data.objects.new('Plane.002', me_plane_002)
ob_plane_003 = bpy.data.objects.new('Plane.003', me_plane_003)

# ---- transforms, parenting, visibility, modifiers, constraints
ob_plane.location = (-3.745e-06, -0.03731, 0.833)
ob_plane.scale = (1.245, 1.245, 1.245)
_m = ob_plane.modifiers.new('Mirror', 'MIRROR')
_m = ob_plane.modifiers.new('Subdivision', 'SUBSURF')
_m.levels = 2
ob_plane_001.parent = ob_plane
ob_plane_001.matrix_parent_inverse = Matrix(((0.803, -0.0, 0.0, 3.007e-06), (-0.0, 0.803, -0.0, 0.02996), (-0.0, 0.0, 0.803, -0.6689), (-0.0, 0.0, -0.0, 1.0)))
ob_plane_001.location = (-3.122e-05, -0.3111, 1.663)
ob_plane_001.scale = (0.8185, 0.9483, 1.563)
_m = ob_plane_001.modifiers.new('Subdivision', 'SUBSURF')
_m.levels = 2
ob_plane_002.parent = ob_plane
ob_plane_002.matrix_parent_inverse = Matrix(((0.803, -0.0, 0.0, 3.007e-06), (-0.0, 0.803, -0.0, 0.02996), (-0.0, 0.0, 0.803, -0.6689), (-0.0, 0.0, -0.0, 1.0)))
ob_plane_002.location = (-3.121e-05, -0.3111, 1.663)
ob_plane_002.scale = (0.06094, 0.8303, 0.8303)
_m = ob_plane_002.modifiers.new('Subdivision', 'SUBSURF')
_m.levels = 2
_m = ob_plane_002.modifiers.new('Mirror', 'MIRROR')
ob_plane_003.parent = ob_plane
ob_plane_003.matrix_parent_inverse = Matrix(((0.803, -0.0, 0.0, 3.007e-06), (-0.0, 0.803, -0.0, 0.02996), (-0.0, 0.0, 0.803, -0.6689), (-0.0, 0.0, -0.0, 1.0)))
ob_plane_003.location = (5.96e-08, -5.96e-08, 0.0)
ob_plane_003.scale = (0.09592, 0.09592, 0.09592)
_m = ob_plane_003.modifiers.new('Bevel', 'BEVEL')
_m.width = 0.2
_m.width_pct = 0.2
_m.segments = 2
_m.harden_normals = True
_m = ob_plane_003.modifiers.new('Mirror', 'MIRROR')
_m.use_axis = (True, True, False)

# ---- collection membership
col_collection.objects.link(ob_plane)
col_collection.objects.link(ob_plane_001)
col_collection.objects.link(ob_plane_002)
col_collection.objects.link(ob_plane_003)

# ---- scene / render settings (as saved in the file)
scene.frame_start = 1; scene.frame_end = 250; scene.frame_set(0)
scene.render.engine = 'BLENDER_EEVEE_NEXT'
scene.render.image_settings.color_depth = '16'
scene.render.filter_size = 1.51
scene.cycles.use_denoising = False
scene.cycles.samples = 128
scene.cycles.sampling_pattern = 'TABULATED_SOBOL'
scene.cycles.use_adaptive_sampling = False
scene.cycles.use_light_tree = False
scene.eevee.use_gtao = True
scene.eevee.use_raytracing = True
scene.view_settings.view_transform = 'Filmic'
bpy.context.view_layer.update()

# ---- added for rendering (the .blend has no active camera and no usable light): camera, sun
cam_auto = bpy.data.cameras.new('AutoCamera')
cam_auto.lens = 50.0
cam_auto.sensor_width = 36.0
cam_auto.clip_end = 1000.0
ob_auto_camera = bpy.data.objects.new('AutoCamera', cam_auto)
scene.collection.objects.link(ob_auto_camera)
ob_auto_camera.location = (5.45835, -6.44339, 6.49429)
ob_auto_camera.rotation_euler = (1.09748, -7.21219e-08, 0.694738)
scene.camera = ob_auto_camera
light_auto_sun = bpy.data.lights.new('AutoSun', 'SUN')
light_auto_sun.energy = 3.0
light_auto_sun.angle = 0.0523599
ob_auto_sun = bpy.data.objects.new('AutoSun', light_auto_sun)
scene.collection.objects.link(ob_auto_sun)
ob_auto_sun.rotation_euler = (0.872665, 0.174533, 0.523599)
bpy.context.view_layer.update()
